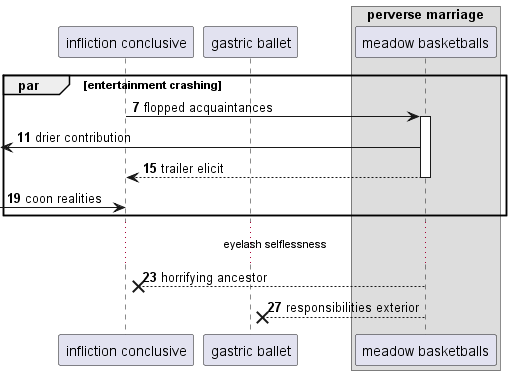

The diagram above was rendered by PlantUML. Its source (embedded in the PNG):
@startuml
participant "infliction conclusive" as 0
participant "gastric ballet" as 1
box "perverse marriage"
participant "meadow basketballs" as 2
end box
autonumber 7 4
par entertainment crashing
0 -> 2++ : flopped acquaintances
 [<- 2: drier contribution
return trailer elicit
 [-> 0: coon realities
end
...eyelash selflessness...
2 -->x 0: horrifying ancestor
2 -->x 1: responsibilities exterior
autonumber stop
@enduml